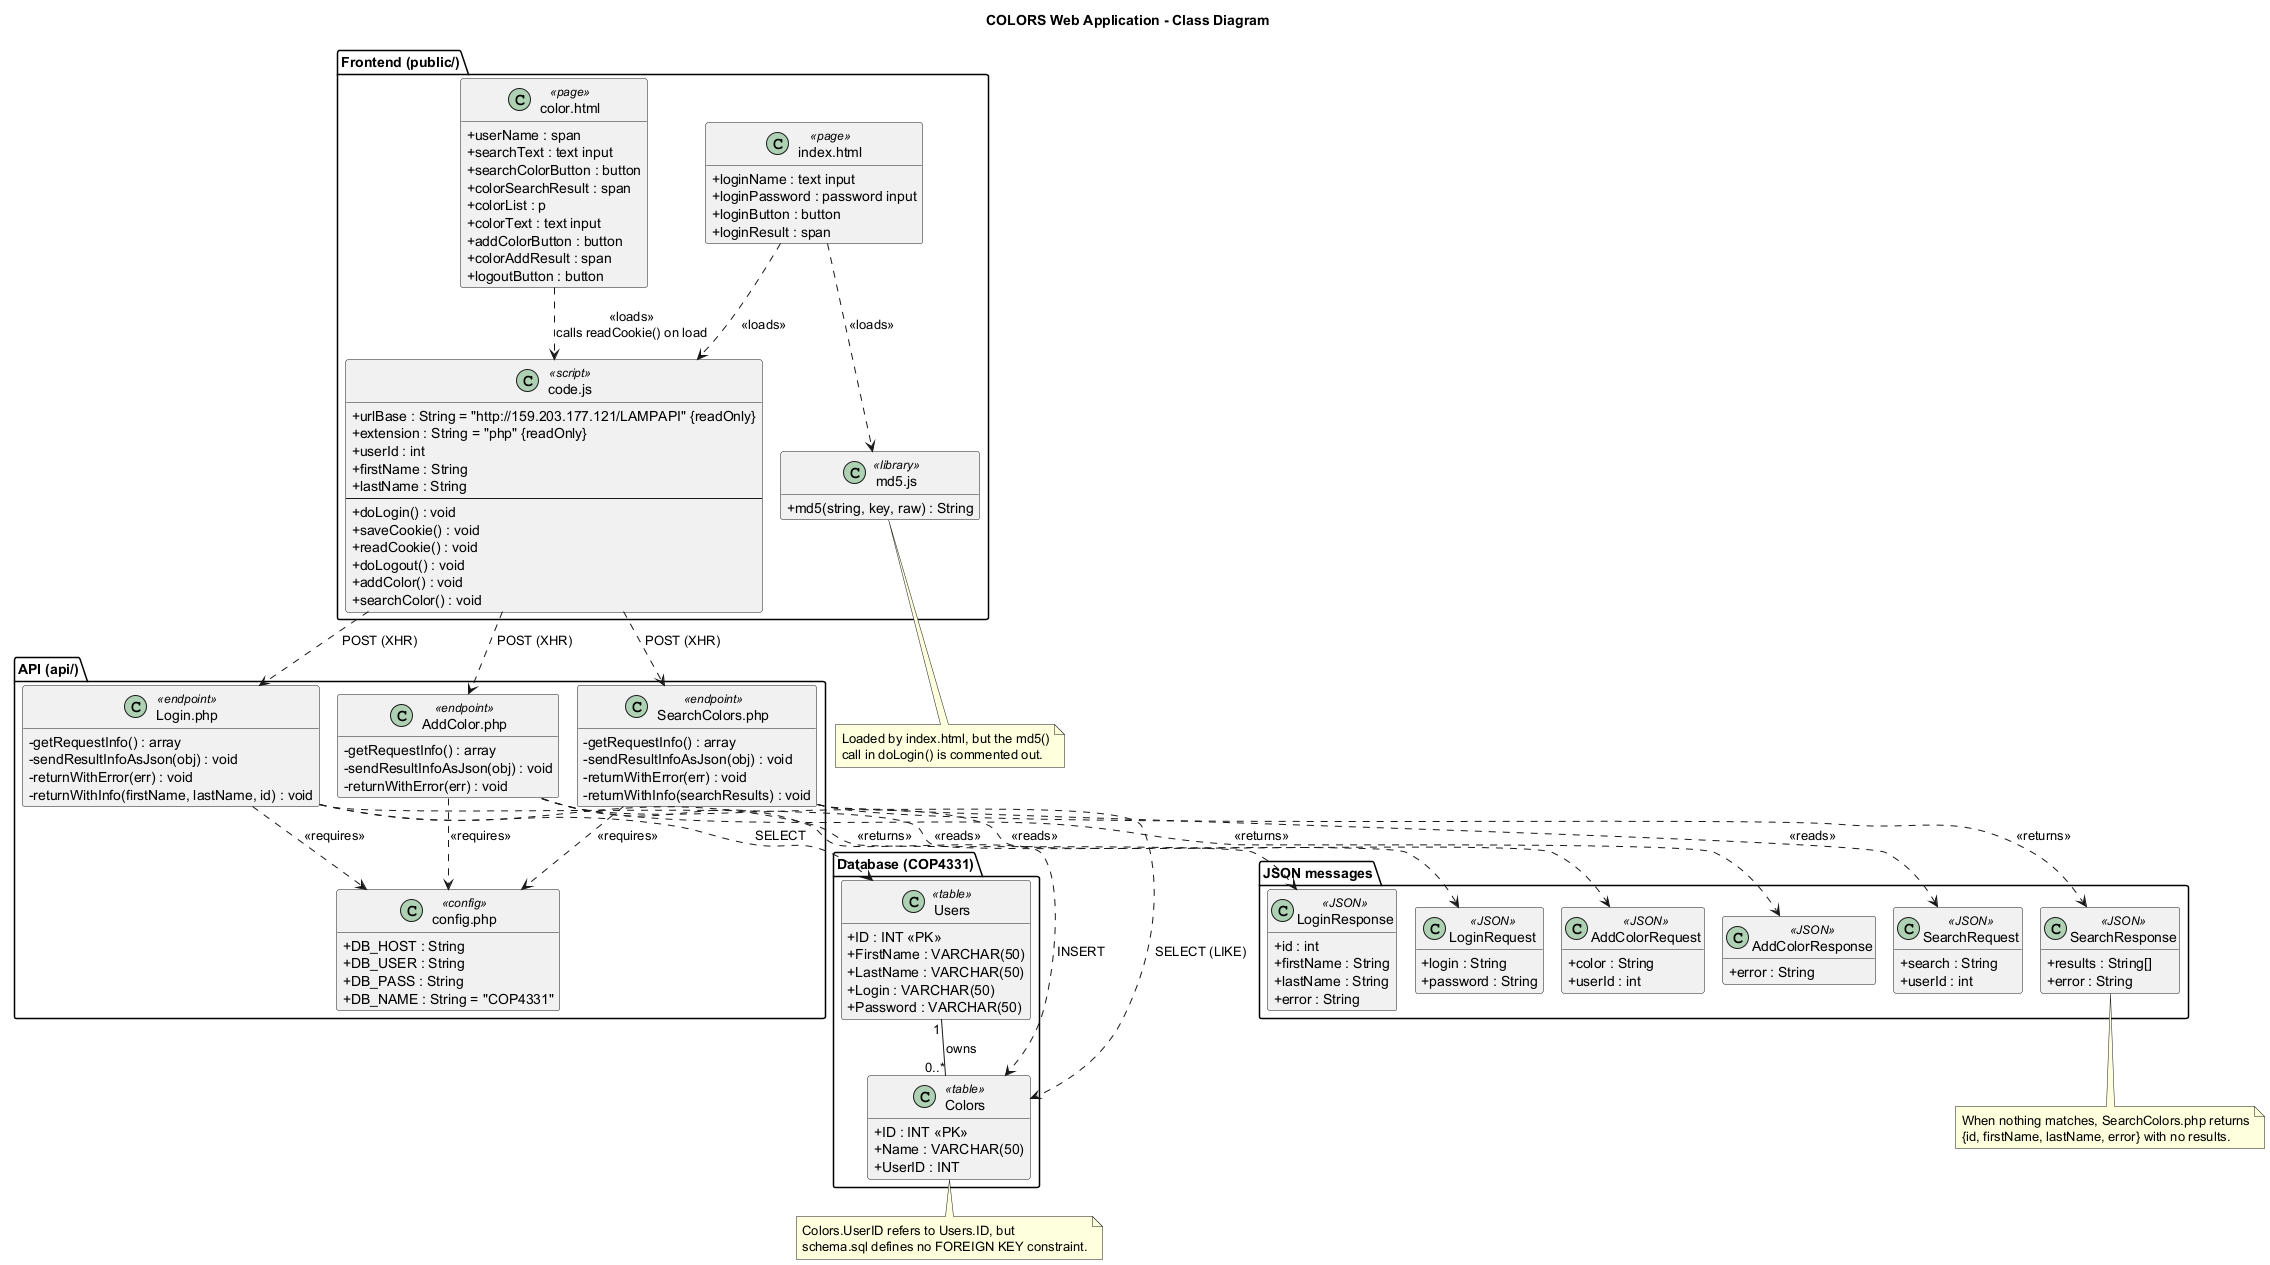

The diagram above was rendered by PlantUML. Its source (embedded in the PNG):
@startuml class
!pragma layout smetana
title COLORS Web Application - Class Diagram
skinparam classAttributeIconSize 0
hide empty members

package "Frontend (public/)" {
  class "index.html" as IndexPage <<page>> {
    + loginName : text input
    + loginPassword : password input
    + loginButton : button
    + loginResult : span
  }

  class "color.html" as ColorPage <<page>> {
    + userName : span
    + searchText : text input
    + searchColorButton : button
    + colorSearchResult : span
    + colorList : p
    + colorText : text input
    + addColorButton : button
    + colorAddResult : span
    + logoutButton : button
  }

  class "code.js" as CodeJs <<script>> {
    + urlBase : String = "http://159.203.177.121/LAMPAPI" {readOnly}
    + extension : String = "php" {readOnly}
    + userId : int
    + firstName : String
    + lastName : String
    --
    + doLogin() : void
    + saveCookie() : void
    + readCookie() : void
    + doLogout() : void
    + addColor() : void
    + searchColor() : void
  }

  class "md5.js" as Md5Js <<library>> {
    + md5(string, key, raw) : String
  }
}

package "API (api/)" {
  class "Login.php" as LoginApi <<endpoint>> {
    - getRequestInfo() : array
    - sendResultInfoAsJson(obj) : void
    - returnWithError(err) : void
    - returnWithInfo(firstName, lastName, id) : void
  }

  class "AddColor.php" as AddColorApi <<endpoint>> {
    - getRequestInfo() : array
    - sendResultInfoAsJson(obj) : void
    - returnWithError(err) : void
  }

  class "SearchColors.php" as SearchColorsApi <<endpoint>> {
    - getRequestInfo() : array
    - sendResultInfoAsJson(obj) : void
    - returnWithError(err) : void
    - returnWithInfo(searchResults) : void
  }

  class "config.php" as Config <<config>> {
    + DB_HOST : String
    + DB_USER : String
    + DB_PASS : String
    + DB_NAME : String = "COP4331"
  }
}

package "Database (COP4331)" {
  class Users <<table>> {
    + ID : INT <<PK>>
    {field} + FirstName : VARCHAR(50)
    {field} + LastName : VARCHAR(50)
    {field} + Login : VARCHAR(50)
    {field} + Password : VARCHAR(50)
  }

  class Colors <<table>> {
    + ID : INT <<PK>>
    {field} + Name : VARCHAR(50)
    + UserID : INT
  }
}

package "JSON messages" {
  class LoginRequest <<JSON>> {
    + login : String
    + password : String
  }
  class LoginResponse <<JSON>> {
    + id : int
    + firstName : String
    + lastName : String
    + error : String
  }
  class AddColorRequest <<JSON>> {
    + color : String
    + userId : int
  }
  class AddColorResponse <<JSON>> {
    + error : String
  }
  class SearchRequest <<JSON>> {
    + search : String
    + userId : int
  }
  class SearchResponse <<JSON>> {
    + results : String[]
    + error : String
  }
}

IndexPage ..> CodeJs : <<loads>>
IndexPage ..> Md5Js : <<loads>>
ColorPage ..> CodeJs : <<loads>>\ncalls readCookie() on load

CodeJs ..> LoginApi : POST (XHR)
CodeJs ..> AddColorApi : POST (XHR)
CodeJs ..> SearchColorsApi : POST (XHR)

LoginApi ..> LoginRequest : <<reads>>
LoginApi ..> LoginResponse : <<returns>>
AddColorApi ..> AddColorRequest : <<reads>>
AddColorApi ..> AddColorResponse : <<returns>>
SearchColorsApi ..> SearchRequest : <<reads>>
SearchColorsApi ..> SearchResponse : <<returns>>

LoginApi ..> Config : <<requires>>
AddColorApi ..> Config : <<requires>>
SearchColorsApi ..> Config : <<requires>>

LoginApi ..> Users : SELECT
AddColorApi ..> Colors : INSERT
SearchColorsApi ..> Colors : SELECT (LIKE)

Users "1" -- "0..*" Colors : owns >

note bottom of Colors
  Colors.UserID refers to Users.ID, but
  schema.sql defines no FOREIGN KEY constraint.
end note

note bottom of Md5Js
  Loaded by index.html, but the md5()
  call in doLogin() is commented out.
end note

note bottom of SearchResponse
  When nothing matches, SearchColors.php returns
  {id, firstName, lastName, error} with no results.
end note
@enduml